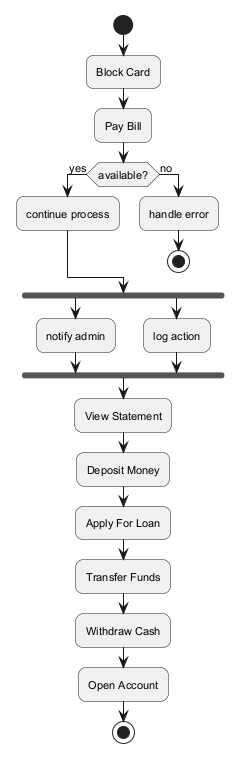

The diagram above was rendered by PlantUML. Its source (embedded in the PNG):
@startuml
skinparam backgroundColor #FFFFFF
skinparam roundCorner 15
skinparam defaultFontSize 11
start
:Block Card;
:Pay Bill;
if (available?) then (yes)
:continue process;
else (no)
:handle error;
stop
endif
fork
:notify admin;
fork again
:log action;
end fork
:View Statement;
:Deposit Money;
:Apply For Loan;
:Transfer Funds;
:Withdraw Cash;
:Open Account;
stop
@enduml